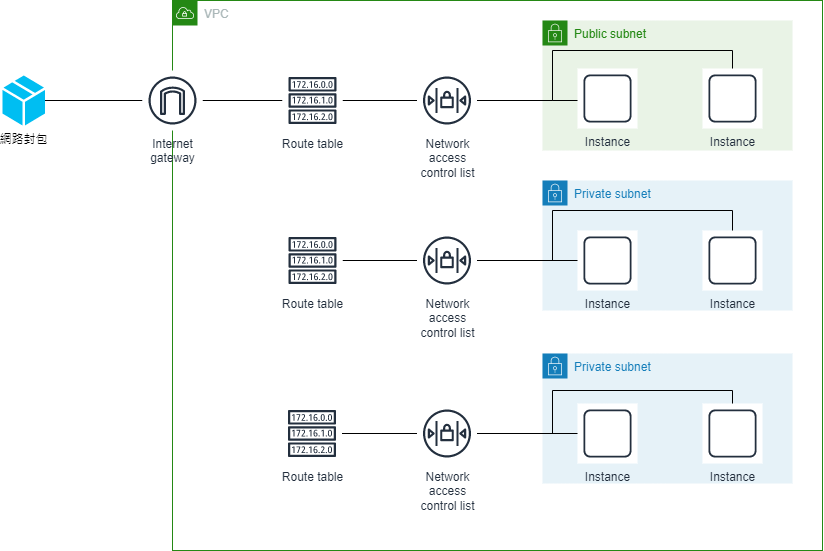

The diagram above was exported from draw.io. Its source (the exported page's mxGraphModel, read from the mxfile embedded in the PNG):
<mxGraphModel dx="2062" dy="2052" grid="1" gridSize="10" guides="1" tooltips="1" connect="1" arrows="1" fold="1" page="1" pageScale="1" pageWidth="1169" pageHeight="827" math="0" shadow="0">
  <root>
    <mxCell id="0" />
    <mxCell id="1" parent="0" />
    <mxCell id="hg1tRhl0N2Jb9nc5GfKQ-7" value="Public subnet" style="points=[[0,0],[0.25,0],[0.5,0],[0.75,0],[1,0],[1,0.25],[1,0.5],[1,0.75],[1,1],[0.75,1],[0.5,1],[0.25,1],[0,1],[0,0.75],[0,0.5],[0,0.25]];outlineConnect=0;gradientColor=none;html=1;whiteSpace=wrap;fontSize=12;fontStyle=0;container=1;pointerEvents=0;collapsible=0;recursiveResize=0;shape=mxgraph.aws4.group;grIcon=mxgraph.aws4.group_security_group;grStroke=0;strokeColor=#248814;fillColor=#E9F3E6;verticalAlign=top;align=left;spacingLeft=30;fontColor=#248814;dashed=0;" parent="1" vertex="1">
      <mxGeometry x="680" y="-610" width="250" height="130" as="geometry" />
    </mxCell>
    <mxCell id="hg1tRhl0N2Jb9nc5GfKQ-6" value="Instance" style="sketch=0;outlineConnect=0;fontColor=#232F3E;gradientColor=none;strokeColor=#232F3E;fillColor=#ffffff;dashed=0;verticalLabelPosition=bottom;verticalAlign=top;align=center;html=1;fontSize=12;fontStyle=0;aspect=fixed;shape=mxgraph.aws4.resourceIcon;resIcon=mxgraph.aws4.instance;flipV=0;" parent="hg1tRhl0N2Jb9nc5GfKQ-7" vertex="1">
      <mxGeometry x="35" y="48" width="60" height="60" as="geometry" />
    </mxCell>
    <mxCell id="hg1tRhl0N2Jb9nc5GfKQ-10" value="Instance" style="sketch=0;outlineConnect=0;fontColor=#232F3E;gradientColor=none;strokeColor=#232F3E;fillColor=#ffffff;dashed=0;verticalLabelPosition=bottom;verticalAlign=top;align=center;html=1;fontSize=12;fontStyle=0;aspect=fixed;shape=mxgraph.aws4.resourceIcon;resIcon=mxgraph.aws4.instance;flipV=0;" parent="hg1tRhl0N2Jb9nc5GfKQ-7" vertex="1">
      <mxGeometry x="160" y="48" width="60" height="60" as="geometry" />
    </mxCell>
    <mxCell id="hg1tRhl0N2Jb9nc5GfKQ-37" style="edgeStyle=orthogonalEdgeStyle;rounded=0;orthogonalLoop=1;jettySize=auto;html=1;endArrow=none;endFill=0;" parent="1" source="hg1tRhl0N2Jb9nc5GfKQ-1" target="hg1tRhl0N2Jb9nc5GfKQ-2" edge="1">
      <mxGeometry relative="1" as="geometry" />
    </mxCell>
    <mxCell id="hg1tRhl0N2Jb9nc5GfKQ-1" value="網路封包&lt;br&gt;" style="verticalLabelPosition=bottom;html=1;verticalAlign=top;align=center;strokeColor=none;fillColor=#00BEF2;shape=mxgraph.azure.cloud_service_package_file;" parent="1" vertex="1">
      <mxGeometry x="140" y="-555" width="42.5" height="50" as="geometry" />
    </mxCell>
    <mxCell id="hg1tRhl0N2Jb9nc5GfKQ-25" style="edgeStyle=orthogonalEdgeStyle;rounded=0;orthogonalLoop=1;jettySize=auto;html=1;endArrow=none;endFill=0;" parent="1" source="hg1tRhl0N2Jb9nc5GfKQ-2" target="hg1tRhl0N2Jb9nc5GfKQ-3" edge="1">
      <mxGeometry relative="1" as="geometry" />
    </mxCell>
    <mxCell id="hg1tRhl0N2Jb9nc5GfKQ-26" style="edgeStyle=orthogonalEdgeStyle;rounded=0;orthogonalLoop=1;jettySize=auto;html=1;endArrow=none;endFill=0;" parent="1" source="hg1tRhl0N2Jb9nc5GfKQ-3" target="hg1tRhl0N2Jb9nc5GfKQ-5" edge="1">
      <mxGeometry relative="1" as="geometry" />
    </mxCell>
    <mxCell id="hg1tRhl0N2Jb9nc5GfKQ-3" value="Route table" style="sketch=0;outlineConnect=0;fontColor=#232F3E;gradientColor=none;strokeColor=#232F3E;fillColor=#ffffff;dashed=0;verticalLabelPosition=bottom;verticalAlign=top;align=center;html=1;fontSize=12;fontStyle=0;aspect=fixed;shape=mxgraph.aws4.resourceIcon;resIcon=mxgraph.aws4.route_table;flipV=0;" parent="1" vertex="1">
      <mxGeometry x="420" y="-560" width="60" height="60" as="geometry" />
    </mxCell>
    <mxCell id="hg1tRhl0N2Jb9nc5GfKQ-27" style="edgeStyle=orthogonalEdgeStyle;rounded=0;orthogonalLoop=1;jettySize=auto;html=1;endArrow=none;endFill=0;" parent="1" source="hg1tRhl0N2Jb9nc5GfKQ-5" target="hg1tRhl0N2Jb9nc5GfKQ-6" edge="1">
      <mxGeometry relative="1" as="geometry">
        <Array as="points">
          <mxPoint x="690" y="-530" />
          <mxPoint x="690" y="-530" />
        </Array>
      </mxGeometry>
    </mxCell>
    <mxCell id="hg1tRhl0N2Jb9nc5GfKQ-30" style="edgeStyle=orthogonalEdgeStyle;rounded=0;orthogonalLoop=1;jettySize=auto;html=1;endArrow=none;endFill=0;" parent="1" source="hg1tRhl0N2Jb9nc5GfKQ-5" target="hg1tRhl0N2Jb9nc5GfKQ-10" edge="1">
      <mxGeometry relative="1" as="geometry">
        <Array as="points">
          <mxPoint x="690" y="-530" />
          <mxPoint x="690" y="-580" />
          <mxPoint x="870" y="-580" />
        </Array>
      </mxGeometry>
    </mxCell>
    <mxCell id="hg1tRhl0N2Jb9nc5GfKQ-8" value="VPC" style="points=[[0,0],[0.25,0],[0.5,0],[0.75,0],[1,0],[1,0.25],[1,0.5],[1,0.75],[1,1],[0.75,1],[0.5,1],[0.25,1],[0,1],[0,0.75],[0,0.5],[0,0.25]];outlineConnect=0;gradientColor=none;html=1;whiteSpace=wrap;fontSize=12;fontStyle=0;container=1;pointerEvents=0;collapsible=0;recursiveResize=0;shape=mxgraph.aws4.group;grIcon=mxgraph.aws4.group_vpc;strokeColor=#248814;fillColor=none;verticalAlign=top;align=left;spacingLeft=30;fontColor=#AAB7B8;dashed=0;" parent="1" vertex="1">
      <mxGeometry x="310" y="-630" width="650" height="550" as="geometry" />
    </mxCell>
    <mxCell id="hg1tRhl0N2Jb9nc5GfKQ-5" value="Network&#10;access&#10;control list" style="sketch=0;outlineConnect=0;fontColor=#232F3E;gradientColor=none;strokeColor=#232F3E;fillColor=#ffffff;dashed=0;verticalLabelPosition=bottom;verticalAlign=top;align=center;html=1;fontSize=12;fontStyle=0;aspect=fixed;shape=mxgraph.aws4.resourceIcon;resIcon=mxgraph.aws4.network_access_control_list;flipV=0;" parent="1" vertex="1">
      <mxGeometry x="554.5" y="-560" width="60" height="60" as="geometry" />
    </mxCell>
    <mxCell id="hg1tRhl0N2Jb9nc5GfKQ-9" value="Private subnet" style="points=[[0,0],[0.25,0],[0.5,0],[0.75,0],[1,0],[1,0.25],[1,0.5],[1,0.75],[1,1],[0.75,1],[0.5,1],[0.25,1],[0,1],[0,0.75],[0,0.5],[0,0.25]];outlineConnect=0;gradientColor=none;html=1;whiteSpace=wrap;fontSize=12;fontStyle=0;container=1;pointerEvents=0;collapsible=0;recursiveResize=0;shape=mxgraph.aws4.group;grIcon=mxgraph.aws4.group_security_group;grStroke=0;strokeColor=#147EBA;fillColor=#E6F2F8;verticalAlign=top;align=left;spacingLeft=30;fontColor=#147EBA;dashed=0;" parent="1" vertex="1">
      <mxGeometry x="680" y="-450" width="250" height="130" as="geometry" />
    </mxCell>
    <mxCell id="hg1tRhl0N2Jb9nc5GfKQ-11" value="Instance" style="sketch=0;outlineConnect=0;fontColor=#232F3E;gradientColor=none;strokeColor=#232F3E;fillColor=#ffffff;dashed=0;verticalLabelPosition=bottom;verticalAlign=top;align=center;html=1;fontSize=12;fontStyle=0;aspect=fixed;shape=mxgraph.aws4.resourceIcon;resIcon=mxgraph.aws4.instance;flipV=0;" parent="hg1tRhl0N2Jb9nc5GfKQ-9" vertex="1">
      <mxGeometry x="35" y="50" width="60" height="60" as="geometry" />
    </mxCell>
    <mxCell id="hg1tRhl0N2Jb9nc5GfKQ-12" value="Instance" style="sketch=0;outlineConnect=0;fontColor=#232F3E;gradientColor=none;strokeColor=#232F3E;fillColor=#ffffff;dashed=0;verticalLabelPosition=bottom;verticalAlign=top;align=center;html=1;fontSize=12;fontStyle=0;aspect=fixed;shape=mxgraph.aws4.resourceIcon;resIcon=mxgraph.aws4.instance;flipV=0;" parent="hg1tRhl0N2Jb9nc5GfKQ-9" vertex="1">
      <mxGeometry x="160" y="50" width="60" height="60" as="geometry" />
    </mxCell>
    <mxCell id="hg1tRhl0N2Jb9nc5GfKQ-31" style="edgeStyle=orthogonalEdgeStyle;rounded=0;orthogonalLoop=1;jettySize=auto;html=1;endArrow=none;endFill=0;" parent="1" source="hg1tRhl0N2Jb9nc5GfKQ-17" target="hg1tRhl0N2Jb9nc5GfKQ-18" edge="1">
      <mxGeometry relative="1" as="geometry" />
    </mxCell>
    <mxCell id="hg1tRhl0N2Jb9nc5GfKQ-17" value="Route table" style="sketch=0;outlineConnect=0;fontColor=#232F3E;gradientColor=none;strokeColor=#232F3E;fillColor=#ffffff;dashed=0;verticalLabelPosition=bottom;verticalAlign=top;align=center;html=1;fontSize=12;fontStyle=0;aspect=fixed;shape=mxgraph.aws4.resourceIcon;resIcon=mxgraph.aws4.route_table;flipV=0;" parent="1" vertex="1">
      <mxGeometry x="420" y="-400" width="60" height="60" as="geometry" />
    </mxCell>
    <mxCell id="hg1tRhl0N2Jb9nc5GfKQ-32" style="edgeStyle=orthogonalEdgeStyle;rounded=0;orthogonalLoop=1;jettySize=auto;html=1;endArrow=none;endFill=0;" parent="1" source="hg1tRhl0N2Jb9nc5GfKQ-18" target="hg1tRhl0N2Jb9nc5GfKQ-11" edge="1">
      <mxGeometry relative="1" as="geometry" />
    </mxCell>
    <mxCell id="hg1tRhl0N2Jb9nc5GfKQ-35" style="edgeStyle=orthogonalEdgeStyle;rounded=0;orthogonalLoop=1;jettySize=auto;html=1;endArrow=none;endFill=0;" parent="1" source="hg1tRhl0N2Jb9nc5GfKQ-18" target="hg1tRhl0N2Jb9nc5GfKQ-12" edge="1">
      <mxGeometry relative="1" as="geometry">
        <Array as="points">
          <mxPoint x="690" y="-370" />
          <mxPoint x="690" y="-420" />
          <mxPoint x="870" y="-420" />
        </Array>
      </mxGeometry>
    </mxCell>
    <mxCell id="hg1tRhl0N2Jb9nc5GfKQ-18" value="Network&#10;access&#10;control list" style="sketch=0;outlineConnect=0;fontColor=#232F3E;gradientColor=none;strokeColor=#232F3E;fillColor=#ffffff;dashed=0;verticalLabelPosition=bottom;verticalAlign=top;align=center;html=1;fontSize=12;fontStyle=0;aspect=fixed;shape=mxgraph.aws4.resourceIcon;resIcon=mxgraph.aws4.network_access_control_list;flipV=0;" parent="1" vertex="1">
      <mxGeometry x="554.5" y="-400" width="60" height="60" as="geometry" />
    </mxCell>
    <mxCell id="hg1tRhl0N2Jb9nc5GfKQ-19" value="Private subnet" style="points=[[0,0],[0.25,0],[0.5,0],[0.75,0],[1,0],[1,0.25],[1,0.5],[1,0.75],[1,1],[0.75,1],[0.5,1],[0.25,1],[0,1],[0,0.75],[0,0.5],[0,0.25]];outlineConnect=0;gradientColor=none;html=1;whiteSpace=wrap;fontSize=12;fontStyle=0;container=1;pointerEvents=0;collapsible=0;recursiveResize=0;shape=mxgraph.aws4.group;grIcon=mxgraph.aws4.group_security_group;grStroke=0;strokeColor=#147EBA;fillColor=#E6F2F8;verticalAlign=top;align=left;spacingLeft=30;fontColor=#147EBA;dashed=0;" parent="1" vertex="1">
      <mxGeometry x="680" y="-277" width="250" height="130" as="geometry" />
    </mxCell>
    <mxCell id="hg1tRhl0N2Jb9nc5GfKQ-20" value="Instance" style="sketch=0;outlineConnect=0;fontColor=#232F3E;gradientColor=none;strokeColor=#232F3E;fillColor=#ffffff;dashed=0;verticalLabelPosition=bottom;verticalAlign=top;align=center;html=1;fontSize=12;fontStyle=0;aspect=fixed;shape=mxgraph.aws4.resourceIcon;resIcon=mxgraph.aws4.instance;flipV=0;" parent="hg1tRhl0N2Jb9nc5GfKQ-19" vertex="1">
      <mxGeometry x="35" y="50" width="60" height="60" as="geometry" />
    </mxCell>
    <mxCell id="hg1tRhl0N2Jb9nc5GfKQ-21" value="Instance" style="sketch=0;outlineConnect=0;fontColor=#232F3E;gradientColor=none;strokeColor=#232F3E;fillColor=#ffffff;dashed=0;verticalLabelPosition=bottom;verticalAlign=top;align=center;html=1;fontSize=12;fontStyle=0;aspect=fixed;shape=mxgraph.aws4.resourceIcon;resIcon=mxgraph.aws4.instance;flipV=0;" parent="hg1tRhl0N2Jb9nc5GfKQ-19" vertex="1">
      <mxGeometry x="160" y="50" width="60" height="60" as="geometry" />
    </mxCell>
    <mxCell id="hg1tRhl0N2Jb9nc5GfKQ-33" style="edgeStyle=orthogonalEdgeStyle;rounded=0;orthogonalLoop=1;jettySize=auto;html=1;endArrow=none;endFill=0;" parent="1" source="hg1tRhl0N2Jb9nc5GfKQ-23" target="hg1tRhl0N2Jb9nc5GfKQ-24" edge="1">
      <mxGeometry relative="1" as="geometry" />
    </mxCell>
    <mxCell id="hg1tRhl0N2Jb9nc5GfKQ-23" value="Route table" style="sketch=0;outlineConnect=0;fontColor=#232F3E;gradientColor=none;strokeColor=#232F3E;fillColor=#ffffff;dashed=0;verticalLabelPosition=bottom;verticalAlign=top;align=center;html=1;fontSize=12;fontStyle=0;aspect=fixed;shape=mxgraph.aws4.resourceIcon;resIcon=mxgraph.aws4.route_table;flipV=0;" parent="1" vertex="1">
      <mxGeometry x="419.5" y="-227" width="60" height="60" as="geometry" />
    </mxCell>
    <mxCell id="hg1tRhl0N2Jb9nc5GfKQ-34" style="edgeStyle=orthogonalEdgeStyle;rounded=0;orthogonalLoop=1;jettySize=auto;html=1;endArrow=none;endFill=0;" parent="1" source="hg1tRhl0N2Jb9nc5GfKQ-24" target="hg1tRhl0N2Jb9nc5GfKQ-20" edge="1">
      <mxGeometry relative="1" as="geometry" />
    </mxCell>
    <mxCell id="hg1tRhl0N2Jb9nc5GfKQ-36" style="edgeStyle=orthogonalEdgeStyle;rounded=0;orthogonalLoop=1;jettySize=auto;html=1;endArrow=none;endFill=0;" parent="1" source="hg1tRhl0N2Jb9nc5GfKQ-24" target="hg1tRhl0N2Jb9nc5GfKQ-21" edge="1">
      <mxGeometry relative="1" as="geometry">
        <Array as="points">
          <mxPoint x="690" y="-197" />
          <mxPoint x="690" y="-240" />
          <mxPoint x="870" y="-240" />
        </Array>
      </mxGeometry>
    </mxCell>
    <mxCell id="hg1tRhl0N2Jb9nc5GfKQ-24" value="Network&#10;access&#10;control list" style="sketch=0;outlineConnect=0;fontColor=#232F3E;gradientColor=none;strokeColor=#232F3E;fillColor=#ffffff;dashed=0;verticalLabelPosition=bottom;verticalAlign=top;align=center;html=1;fontSize=12;fontStyle=0;aspect=fixed;shape=mxgraph.aws4.resourceIcon;resIcon=mxgraph.aws4.network_access_control_list;flipV=0;" parent="1" vertex="1">
      <mxGeometry x="554.5" y="-227" width="60" height="60" as="geometry" />
    </mxCell>
    <mxCell id="hg1tRhl0N2Jb9nc5GfKQ-2" value="Internet&#10;gateway" style="sketch=0;outlineConnect=0;fontColor=#232F3E;gradientColor=none;strokeColor=#232F3E;fillColor=#ffffff;dashed=0;verticalLabelPosition=bottom;verticalAlign=top;align=center;html=1;fontSize=12;fontStyle=0;aspect=fixed;shape=mxgraph.aws4.resourceIcon;resIcon=mxgraph.aws4.internet_gateway;flipV=0;" parent="1" vertex="1">
      <mxGeometry x="280" y="-560" width="60" height="60" as="geometry" />
    </mxCell>
  </root>
</mxGraphModel>